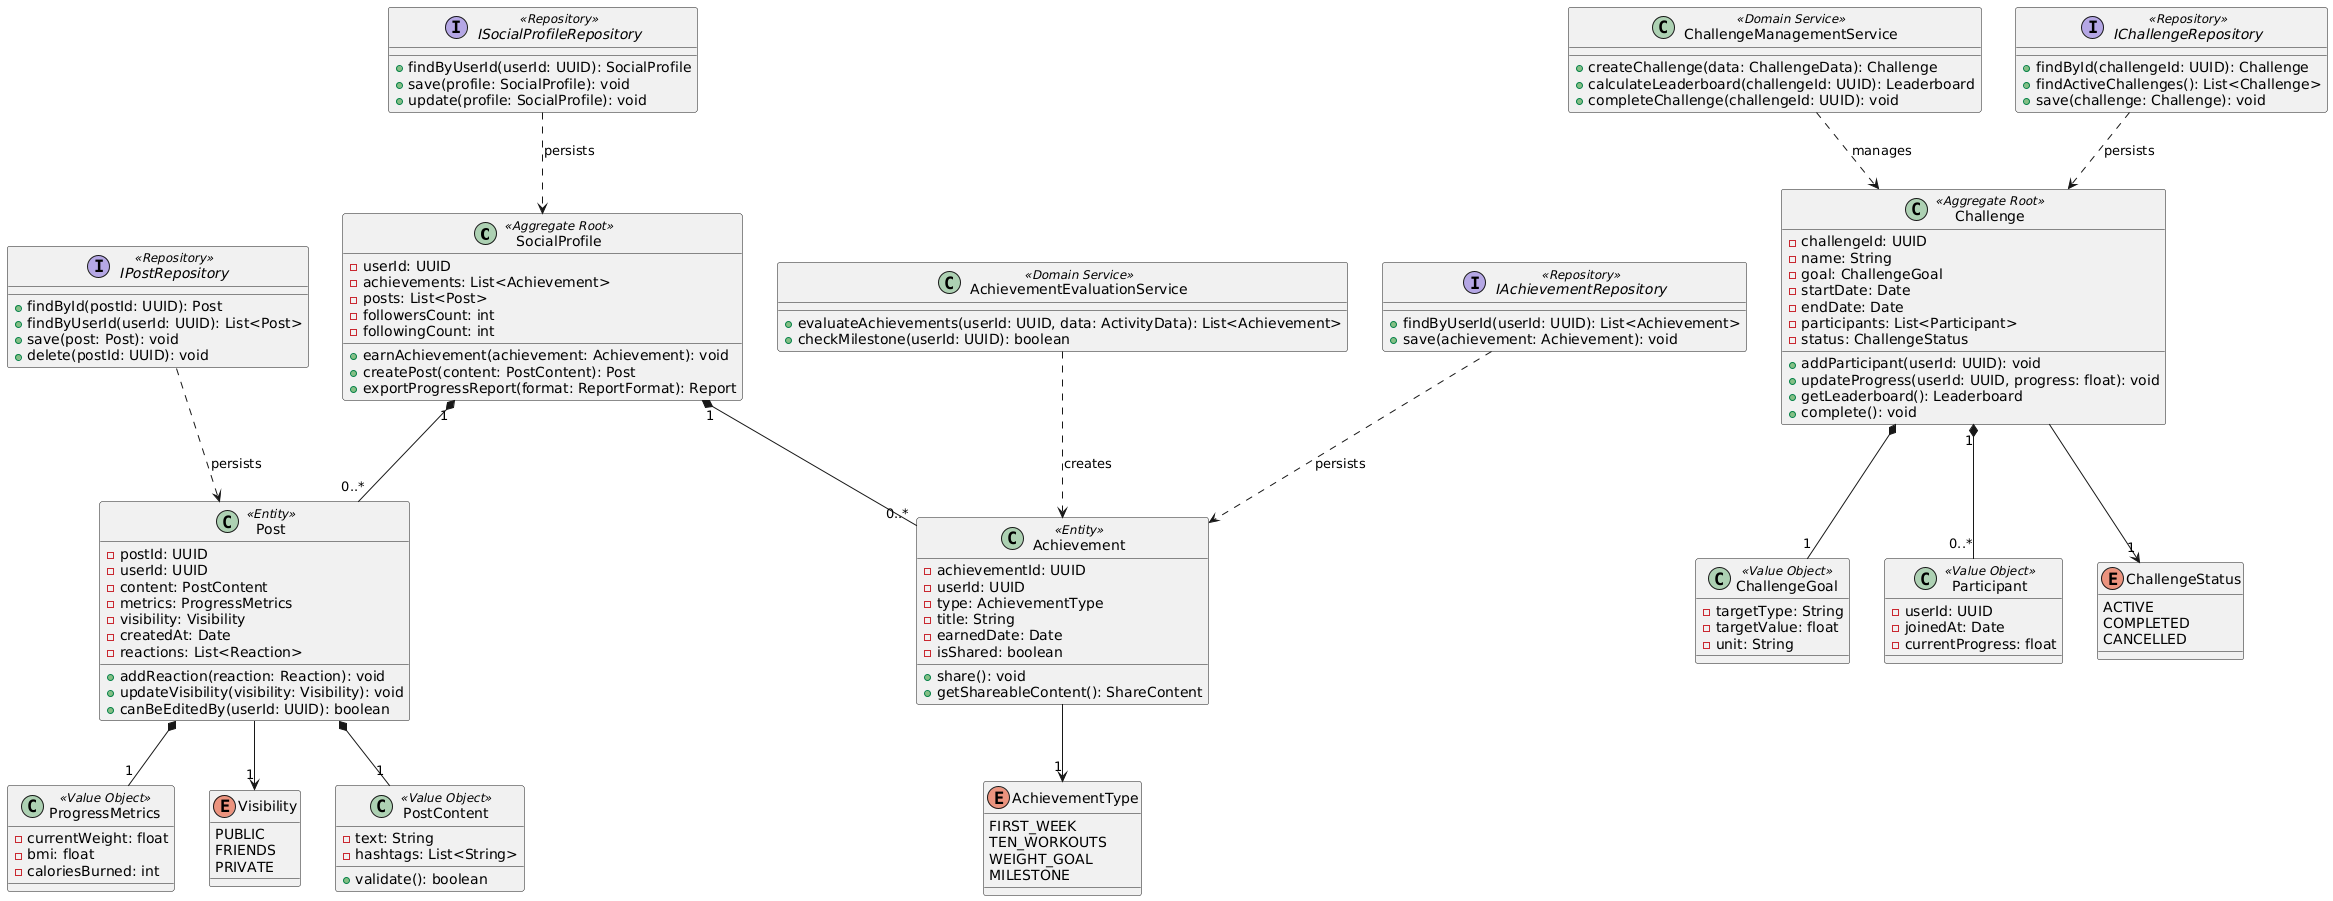

The diagram above was rendered by PlantUML. Its source (embedded in the PNG):
@startuml
' Aggregates
class SocialProfile <<Aggregate Root>> {
  - userId: UUID
  - achievements: List<Achievement>
  - posts: List<Post>
  - followersCount: int
  - followingCount: int
  + earnAchievement(achievement: Achievement): void
  + createPost(content: PostContent): Post
  + exportProgressReport(format: ReportFormat): Report
}

class Challenge <<Aggregate Root>> {
  - challengeId: UUID
  - name: String
  - goal: ChallengeGoal
  - startDate: Date
  - endDate: Date
  - participants: List<Participant>
  - status: ChallengeStatus
  + addParticipant(userId: UUID): void
  + updateProgress(userId: UUID, progress: float): void
  + getLeaderboard(): Leaderboard
  + complete(): void
}

' Entities
class Post <<Entity>> {
  - postId: UUID
  - userId: UUID
  - content: PostContent
  - metrics: ProgressMetrics
  - visibility: Visibility
  - createdAt: Date
  - reactions: List<Reaction>
  + addReaction(reaction: Reaction): void
  + updateVisibility(visibility: Visibility): void
  + canBeEditedBy(userId: UUID): boolean
}

class Achievement <<Entity>> {
  - achievementId: UUID
  - userId: UUID
  - type: AchievementType
  - title: String
  - earnedDate: Date
  - isShared: boolean
  + share(): void
  + getShareableContent(): ShareContent
}

' Value Objects
class PostContent <<Value Object>> {
  - text: String
  - hashtags: List<String>
  + validate(): boolean
}

class ProgressMetrics <<Value Object>> {
  - currentWeight: float
  - bmi: float
  - caloriesBurned: int
}

class ChallengeGoal <<Value Object>> {
  - targetType: String
  - targetValue: float
  - unit: String
}

class Participant <<Value Object>> {
  - userId: UUID
  - joinedAt: Date
  - currentProgress: float
}

' Enums
enum AchievementType {
  FIRST_WEEK
  TEN_WORKOUTS
  WEIGHT_GOAL
  MILESTONE
}

enum Visibility {
  PUBLIC
  FRIENDS
  PRIVATE
}

enum ChallengeStatus {
  ACTIVE
  COMPLETED
  CANCELLED
}

' Domain Services
class AchievementEvaluationService <<Domain Service>> {
  + evaluateAchievements(userId: UUID, data: ActivityData): List<Achievement>
  + checkMilestone(userId: UUID): boolean
}

class ChallengeManagementService <<Domain Service>> {
  + createChallenge(data: ChallengeData): Challenge
  + calculateLeaderboard(challengeId: UUID): Leaderboard
  + completeChallenge(challengeId: UUID): void
}

' Repository Interfaces
interface ISocialProfileRepository <<Repository>> {
  + findByUserId(userId: UUID): SocialProfile
  + save(profile: SocialProfile): void
  + update(profile: SocialProfile): void
}

interface IPostRepository <<Repository>> {
  + findById(postId: UUID): Post
  + findByUserId(userId: UUID): List<Post>
  + save(post: Post): void
  + delete(postId: UUID): void
}

interface IAchievementRepository <<Repository>> {
  + findByUserId(userId: UUID): List<Achievement>
  + save(achievement: Achievement): void
}

interface IChallengeRepository <<Repository>> {
  + findById(challengeId: UUID): Challenge
  + findActiveChallenges(): List<Challenge>
  + save(challenge: Challenge): void
}

' Relationships
SocialProfile "1" *-- "0..*" Achievement
SocialProfile "1" *-- "0..*" Post
Post *-- "1" PostContent
Post *-- "1" ProgressMetrics
Post --> "1" Visibility
Achievement --> "1" AchievementType

Challenge "1" *-- "0..*" Participant
Challenge *-- "1" ChallengeGoal
Challenge --> "1" ChallengeStatus

AchievementEvaluationService ..> Achievement : creates
ChallengeManagementService ..> Challenge : manages

ISocialProfileRepository ..> SocialProfile : persists
IPostRepository ..> Post : persists
IAchievementRepository ..> Achievement : persists
IChallengeRepository ..> Challenge : persists
@enduml